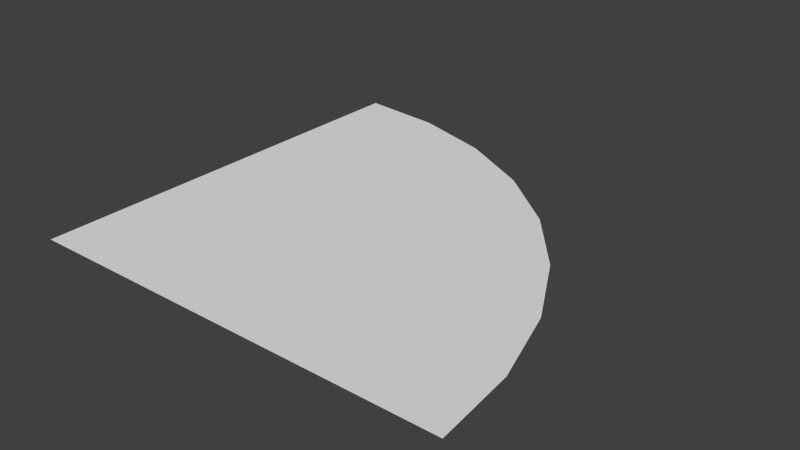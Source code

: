 # Source: curved-wall-top.blend  (saved by Blender 2.75.0; exported with 4.5.12 LTS)
import bpy
from mathutils import Matrix  # noqa: F401  (used for matrix-valued properties, if any)

bpy.ops.wm.read_factory_settings(use_empty=True)
scene = bpy.context.scene
scene.name = 'Scene'

# ---- collections
col_collection_1 = bpy.data.collections.new('Collection 1'); scene.collection.children.link(col_collection_1)

# ---- materials (node trees are filled in below, after node groups)
mat_material = bpy.data.materials.new('Material')
mat_material.alpha_threshold = 0.0
mat_material.use_transparent_shadow = False
mat_material.roughness = 0.5
mat_material.line_color = (0.0, 0.0, 0.0, 1.0)

# ---- material node trees

# ---- world
world_world = bpy.data.worlds.new('World'); scene.world = world_world
world_world.color = (0.05088, 0.05088, 0.05088)
world_world.use_sun_shadow = False
world_world.sun_shadow_jitter_overblur = 0.0
world_world.cycles.sampling_method = 'MANUAL'
world_world.cycles.sample_map_resolution = 256

# ---- meshes
me_cube = bpy.data.meshes.new('Cube')
me_cube.from_pydata([(1.0, -1.0, 1.0), (-1.0, -1.0, 1.0), (-1.0, 1.0, 1.0), (1.0, -1.0, 1.0), (-1.0, 1.0, 1.0), (0.9616, -0.6098, 1.0), (0.8478, -0.2346, 1.0), (0.6629, 0.1111, 1.0), (0.4142, 0.4142, 1.0), (0.1111, 0.6629, 1.0), (-0.2346, 0.8478, 1.0), (-0.6098, 0.9616, 1.0)], [], [(3, 5, 6, 7, 8, 9, 10, 11, 4, 2, 1, 0)])
_k = set([(0, 1), (0, 3), (1, 2), (2, 4), (3, 5), (4, 11), (5, 6), (6, 7), (7, 8), (8, 9), (9, 10), (10, 11)])
me_cube.attributes.new('sharp_edge', 'BOOLEAN', 'EDGE').data.foreach_set('value', [ (min(e.vertices), max(e.vertices)) in _k for e in me_cube.edges])
_uv = me_cube.uv_layers.new(name='UVMap')
_uv.uv.foreach_set('vector', [1.0, 0.001607, 0.9811, 0.1964, 0.9249, 0.3837, 0.8338, 0.5563, 0.7112, 0.7076, 0.5618, 0.8317, 0.3913, 0.924, 0.2064, 0.9808, 0.01402, 1.0, 0.01402, 1.0, 0.01402, 0.001608, 1.0, 0.001607])
me_cube.materials.append(mat_material)
me_cube.use_remesh_preserve_volume = False
me_cube.use_remesh_preserve_attributes = False
me_cube.use_mirror_vertex_groups = False
me_cube.update()

# ---- objects
ob_cube = bpy.data.objects.new('Cube', me_cube)

# ---- transforms, parenting, visibility, modifiers, constraints
ob_cube.location = (0.0, 0.0, 0.0)
ob_cube.scale = (0.5, 0.5, 0.5)
ob_cube.lock_rotations_4d = False
ob_cube.empty_display_type = 'ARROWS'
ob_cube.lineart.crease_threshold = 0.0

# ---- collection membership
col_collection_1.objects.link(ob_cube)

# ---- scene / render settings (as saved in the file)
scene.frame_start = 1; scene.frame_end = 250; scene.frame_set(1)
scene.render.engine = 'BLENDER_EEVEE_NEXT'
scene.render.resolution_percentage = 50
scene.render.dither_intensity = 0.0
scene.cycles.use_denoising = False
scene.cycles.samples = 10
scene.cycles.sampling_pattern = 'TABULATED_SOBOL'
scene.cycles.light_sampling_threshold = 0.0
scene.cycles.use_adaptive_sampling = False
scene.cycles.use_light_tree = False
scene.cycles.blur_glossy = 0.0
scene.cycles.pixel_filter_type = 'GAUSSIAN'
scene.cycles.sample_clamp_indirect = 0.0
scene.view_settings.view_transform = 'Standard'
bpy.context.view_layer.update()

# ---- added for rendering (the .blend has no active camera and no usable light): camera, sun
cam_auto = bpy.data.cameras.new('AutoCamera')
cam_auto.lens = 50.0
cam_auto.sensor_width = 36.0
cam_auto.clip_end = 1000.0
ob_auto_camera = bpy.data.objects.new('AutoCamera', cam_auto)
scene.collection.objects.link(ob_auto_camera)
ob_auto_camera.location = (1.30847, -1.57016, 1.54677)
ob_auto_camera.rotation_euler = (1.09748, -7.21219e-08, 0.694738)
scene.camera = ob_auto_camera
light_auto_sun = bpy.data.lights.new('AutoSun', 'SUN')
light_auto_sun.energy = 3.0
light_auto_sun.angle = 0.0523599
ob_auto_sun = bpy.data.objects.new('AutoSun', light_auto_sun)
scene.collection.objects.link(ob_auto_sun)
ob_auto_sun.rotation_euler = (0.872665, 0.174533, 0.523599)
bpy.context.view_layer.update()
